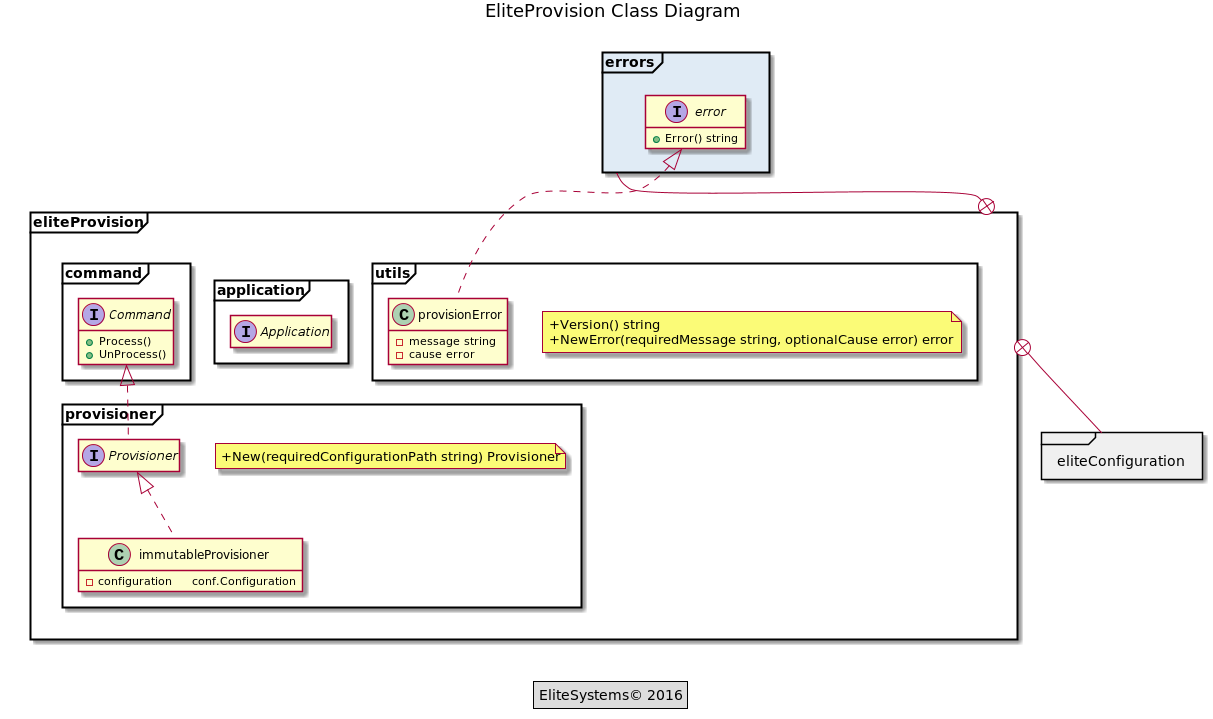

The diagram above was rendered by PlantUML. Its source (embedded in the PNG):
@startuml

' List entities with their notes -------------------------------------

package errors <<Frame>> #E0EBF5 {

    interface error {
        +Error() string
    }

}

package eliteProvision <<Frame>> #DD {

    package utils <<Frame>> #DD {

            note as utilsMethods
                +Version() string
                +NewError(requiredMessage string, optionalCause error) error
            end note

            class provisionError {
                -message string
                -cause error
            }
    }

    package provisioner <<Frame>> #DD {

        note as provisionerMethods
            +New(requiredConfigurationPath string) Provisioner
        end note

        interface Provisioner {
        }

        class immutableProvisioner {
            -configuration     conf.Configuration
        }

    }

     package application <<Frame>> #DD {

        interface Application {
        }

     }

     package command <<Frame>> #DD {

        interface Command {
            +Process()
            +UnProcess()
        }
     }

}

package eliteConfiguration <<Frame>> #F0F0F0 {

}

' List relationships -------------------------------------------------

errors -+ eliteProvision
eliteProvision +- eliteConfiguration

Command <|.. Provisioner
Provisioner <|.. immutableProvisioner
error <|.. provisionError

' Plant UML configuration --------------------------------------------

title
    EliteProvision Class Diagram
endtitle

legend center
    EliteSystems&#169; 2016
endlegend

hide empty members
hide empty fields
hide empty methods

@enduml